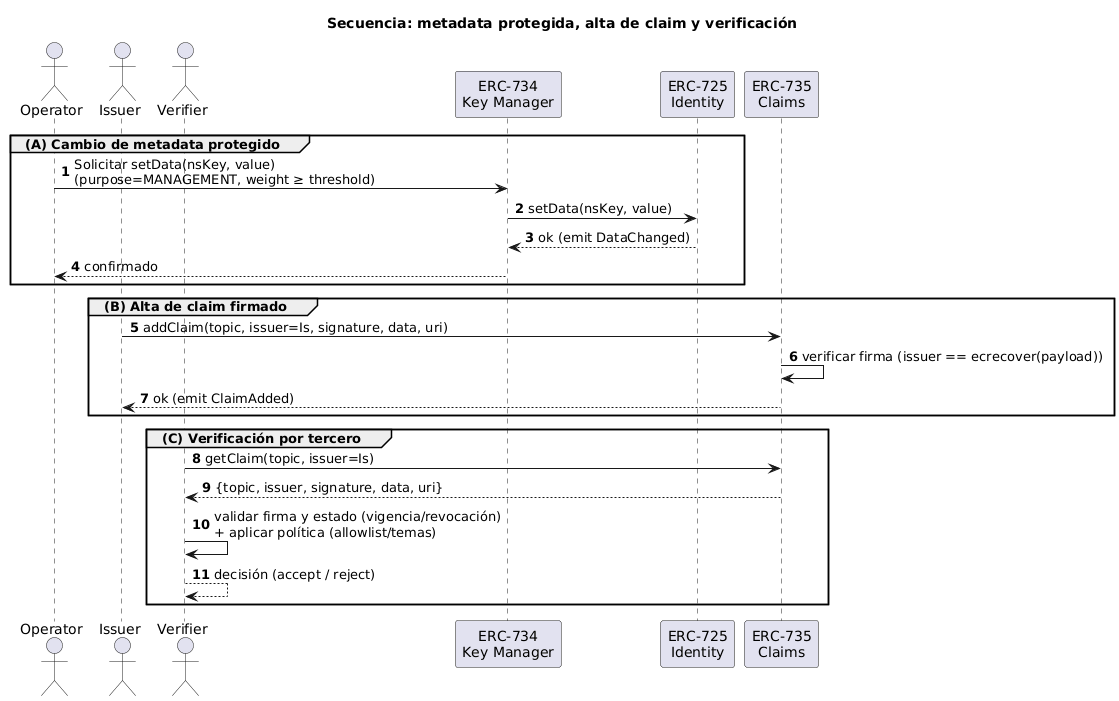

The diagram above was rendered by PlantUML. Its source (embedded in the PNG):
@startuml
title Secuencia: metadata protegida, alta de claim y verificación
autonumber
actor Operator as Op
actor Issuer as Is
actor Verifier as Vf
participant "ERC-734\nKey Manager" as KM
participant "ERC-725\nIdentity" as ID
participant "ERC-735\nClaims" as CL

group (A) Cambio de metadata protegido
  Op -> KM : Solicitar setData(nsKey, value)\n(purpose=MANAGEMENT, weight ≥ threshold)
  KM -> ID : setData(nsKey, value)
  ID --> KM : ok (emit DataChanged)
  KM --> Op : confirmado
end

group (B) Alta de claim firmado
  Is -> CL : addClaim(topic, issuer=Is, signature, data, uri)
  CL -> CL : verificar firma (issuer == ecrecover(payload))
  CL --> Is : ok (emit ClaimAdded)
end

group (C) Verificación por tercero
  Vf -> CL : getClaim(topic, issuer=Is)
  CL --> Vf : {topic, issuer, signature, data, uri}
  Vf -> Vf : validar firma y estado (vigencia/revocación)\n+ aplicar política (allowlist/temas)
  Vf --> Vf : decisión (accept / reject)
end
@enduml